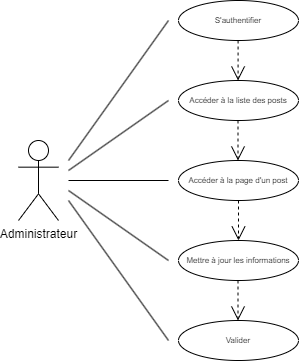

The diagram above was exported from draw.io. Its source (the exported page's mxGraphModel, read from the mxfile embedded in the PNG):
<mxGraphModel dx="1050" dy="541" grid="1" gridSize="10" guides="1" tooltips="1" connect="1" arrows="1" fold="1" page="1" pageScale="1" pageWidth="827" pageHeight="1169" math="0" shadow="0">
  <root>
    <mxCell id="0" />
    <mxCell id="1" parent="0" />
    <mxCell id="mMGKbJb6PcDuqGeourLF-1" value="Administrateur" style="shape=umlActor;verticalLabelPosition=bottom;verticalAlign=top;html=1;outlineConnect=0;" parent="1" vertex="1">
      <mxGeometry x="280" y="320" width="40" height="80" as="geometry" />
    </mxCell>
    <mxCell id="mMGKbJb6PcDuqGeourLF-2" value="Accéder à la liste des posts" style="ellipse;whiteSpace=wrap;html=1;fontSize=8;" parent="1" vertex="1">
      <mxGeometry x="440" y="260" width="120" height="40" as="geometry" />
    </mxCell>
    <mxCell id="mMGKbJb6PcDuqGeourLF-3" value="Mettre à jour les informations" style="ellipse;whiteSpace=wrap;html=1;fontSize=8;" parent="1" vertex="1">
      <mxGeometry x="440" y="420" width="120" height="40" as="geometry" />
    </mxCell>
    <mxCell id="mMGKbJb6PcDuqGeourLF-4" value="Accéder à la page d'un post" style="ellipse;whiteSpace=wrap;html=1;fontSize=8;" parent="1" vertex="1">
      <mxGeometry x="440" y="340" width="120" height="40" as="geometry" />
    </mxCell>
    <mxCell id="mMGKbJb6PcDuqGeourLF-5" value="" style="endArrow=none;html=1;rounded=0;" parent="1" edge="1">
      <mxGeometry relative="1" as="geometry">
        <mxPoint x="330" y="340" as="sourcePoint" />
        <mxPoint x="430" y="200" as="targetPoint" />
      </mxGeometry>
    </mxCell>
    <mxCell id="mMGKbJb6PcDuqGeourLF-6" value="" style="endArrow=none;html=1;rounded=0;" parent="1" edge="1">
      <mxGeometry relative="1" as="geometry">
        <mxPoint x="330" y="370" as="sourcePoint" />
        <mxPoint x="430" y="440" as="targetPoint" />
      </mxGeometry>
    </mxCell>
    <mxCell id="mMGKbJb6PcDuqGeourLF-7" value="" style="endArrow=none;html=1;rounded=0;" parent="1" edge="1">
      <mxGeometry relative="1" as="geometry">
        <mxPoint x="330" y="350" as="sourcePoint" />
        <mxPoint x="430" y="280" as="targetPoint" />
      </mxGeometry>
    </mxCell>
    <mxCell id="mMGKbJb6PcDuqGeourLF-8" value="" style="endArrow=open;endSize=12;dashed=1;html=1;rounded=0;fontSize=8;entryX=0.5;entryY=0;entryDx=0;entryDy=0;exitX=0.5;exitY=1;exitDx=0;exitDy=0;" parent="1" source="mMGKbJb6PcDuqGeourLF-4" target="mMGKbJb6PcDuqGeourLF-3" edge="1">
      <mxGeometry width="160" relative="1" as="geometry">
        <mxPoint x="390" y="350" as="sourcePoint" />
        <mxPoint x="550" y="350" as="targetPoint" />
      </mxGeometry>
    </mxCell>
    <mxCell id="mMGKbJb6PcDuqGeourLF-9" value="" style="endArrow=open;endSize=12;dashed=1;html=1;rounded=0;fontSize=8;entryX=0.5;entryY=0;entryDx=0;entryDy=0;exitX=0.5;exitY=1;exitDx=0;exitDy=0;" parent="1" edge="1">
      <mxGeometry width="160" relative="1" as="geometry">
        <mxPoint x="499.5" y="300" as="sourcePoint" />
        <mxPoint x="499.5" y="340" as="targetPoint" />
      </mxGeometry>
    </mxCell>
    <mxCell id="mMGKbJb6PcDuqGeourLF-10" value="Valider" style="ellipse;whiteSpace=wrap;html=1;fontSize=8;" parent="1" vertex="1">
      <mxGeometry x="440" y="500" width="120" height="40" as="geometry" />
    </mxCell>
    <mxCell id="mMGKbJb6PcDuqGeourLF-11" value="" style="endArrow=open;endSize=12;dashed=1;html=1;rounded=0;fontSize=8;entryX=0.5;entryY=0;entryDx=0;entryDy=0;exitX=0.5;exitY=1;exitDx=0;exitDy=0;" parent="1" edge="1">
      <mxGeometry width="160" relative="1" as="geometry">
        <mxPoint x="499.5" y="460" as="sourcePoint" />
        <mxPoint x="499.5" y="500" as="targetPoint" />
      </mxGeometry>
    </mxCell>
    <mxCell id="mMGKbJb6PcDuqGeourLF-12" value="" style="endArrow=none;html=1;rounded=0;" parent="1" edge="1">
      <mxGeometry relative="1" as="geometry">
        <mxPoint x="330" y="380" as="sourcePoint" />
        <mxPoint x="430" y="520" as="targetPoint" />
      </mxGeometry>
    </mxCell>
    <mxCell id="5QUcgI6vFmGLlLU1nz6k-1" value="S'authentifier" style="ellipse;whiteSpace=wrap;html=1;fontSize=8;" parent="1" vertex="1">
      <mxGeometry x="440" y="180" width="120" height="40" as="geometry" />
    </mxCell>
    <mxCell id="5QUcgI6vFmGLlLU1nz6k-2" value="" style="endArrow=open;endSize=12;dashed=1;html=1;rounded=0;fontSize=8;entryX=0.5;entryY=0;entryDx=0;entryDy=0;exitX=0.5;exitY=1;exitDx=0;exitDy=0;" parent="1" edge="1">
      <mxGeometry width="160" relative="1" as="geometry">
        <mxPoint x="499.58" y="220" as="sourcePoint" />
        <mxPoint x="499.58" y="260" as="targetPoint" />
      </mxGeometry>
    </mxCell>
    <mxCell id="5QUcgI6vFmGLlLU1nz6k-4" value="" style="endArrow=none;html=1;rounded=0;" parent="1" edge="1">
      <mxGeometry relative="1" as="geometry">
        <mxPoint x="330" y="360" as="sourcePoint" />
        <mxPoint x="430" y="360" as="targetPoint" />
      </mxGeometry>
    </mxCell>
  </root>
</mxGraphModel>